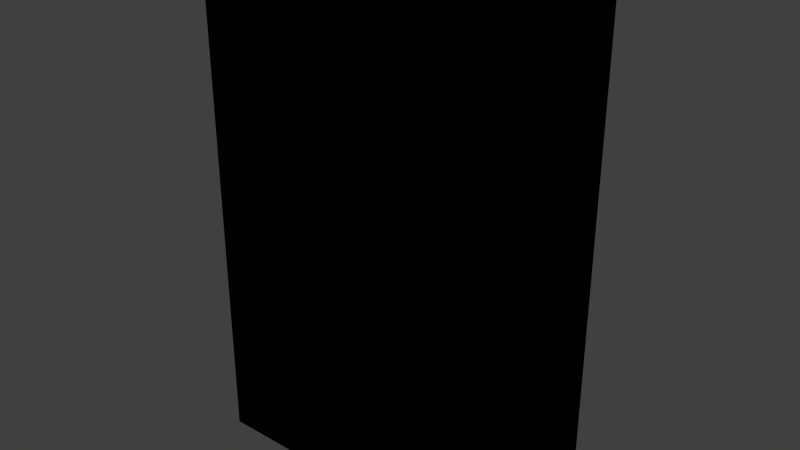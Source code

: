 # Source: panel_control.blend  (saved by Blender 2.92.15; exported with 4.5.12 LTS)
import bpy
from mathutils import Matrix  # noqa: F401  (used for matrix-valued properties, if any)

bpy.ops.wm.read_factory_settings(use_empty=True)
scene = bpy.context.scene
scene.name = 'Scene'

# ---- collections
col_collection_1 = bpy.data.collections.new('Collection 1'); scene.collection.children.link(col_collection_1)

# ---- images (referenced by path relative to the original .blend; pixels are not part of the script)
import os
ASSET_DIR = os.environ.get("B2B_ASSET_DIR", "")  # directory of the original .blend (textures are referenced by path, not embedded)
HERE = os.path.dirname(os.path.abspath(__file__))  # packed textures are extracted next to this script under _unpacked/

def load_image(name, relpath, width, height, colorspace="sRGB"):
    """Load a texture the original file referenced (path relative to the .blend, or extracted next to this script)."""
    p = next((c for c in (os.path.join(HERE, relpath), os.path.join(ASSET_DIR, relpath)) if relpath and os.path.exists(c)), "")
    if p:
        img = bpy.data.images.load(p, check_existing=True)
        img.name = name
    else:  # same state as the original file: an image datablock whose file is absent (Cycles renders it pink)
        img = bpy.data.images.new(name, width, height)
        img.source = "FILE"
        img.filepath = "//" + (relpath or name)
    img.colorspace_settings.name = colorspace
    return img
img_panel_amp_controls_png = load_image('panel_amp_controls.png', 'Materials/panel_amp_controls.png', 1024, 1024, 'sRGB')

# ---- materials (node trees are filled in below, after node groups)
mat_material = bpy.data.materials.new('Material')
mat_material.alpha_threshold = 0.0
mat_material.use_transparent_shadow = False
mat_material.roughness = 0.5
mat_material.line_color = (0.0, 0.0, 0.0, 1.0)

# ---- material node trees
mat_material.use_nodes = True; mat_material.node_tree.nodes.clear()
_N = mat_material.node_tree.nodes; _L = mat_material.node_tree.links
n0 = _N.new('ShaderNodeOutputMaterial'); n0.name = 'Material Output'; n0.location = (300, 300)
n1 = _N.new('ShaderNodeTexImage'); n1.name = 'Image Texture'; n1.location = (9, 321)
n1.image = img_panel_amp_controls_png
n1.interpolation = 'Closest'
n0.is_active_output = True

# ---- world
world_world = bpy.data.worlds.new('World'); scene.world = world_world
world_world.color = (0.05088, 0.05088, 0.05088)
world_world.use_sun_shadow = False
world_world.sun_shadow_jitter_overblur = 0.0
world_world.cycles.sampling_method = 'MANUAL'
world_world.cycles.sample_map_resolution = 256

# ---- meshes
me_cube = bpy.data.meshes.new('Cube')
me_cube.from_pydata([(-0.1143, 0.0508, 0.001006), (0.1143, 0.0508, 0.001006), (0.1143, -0.0508, 0.001006), (-0.1143, -0.0508, 0.001006), (-0.1143, 0.0508, 0.3668), (0.1143, 0.0508, 0.3668), (0.1143, -0.0508, 0.3668), (-0.1143, -0.0508, 0.3668)], [], [(0, 1, 2, 3), (4, 7, 6, 5), (0, 4, 5, 1), (1, 5, 6, 2), (4, 0, 3, 7), (3, 2, 6, 7)])
_k = set([(2, 3)])
me_cube.attributes.new('sharp_edge', 'BOOLEAN', 'EDGE').data.foreach_set('value', [ (min(e.vertices), max(e.vertices)) in _k for e in me_cube.edges])
_uv = me_cube.uv_layers.new(name='UVMap')
_uv.uv.foreach_set('vector', [0.2497, 0.01308, 0.7603, 0.01216, 0.7603, 0.1815, 0.2497, 0.1824, 0.2497, 0.9918, 0.2497, 0.8225, 0.7603, 0.8216, 0.7603, 0.9909, 0.9733, 0.02333, 0.9733, 0.1569, 0.9029, 0.1569, 0.9029, 0.02333, 0.9911, 0.1815, 0.9911, 0.8216, 0.7603, 0.8216, 0.7603, 0.1815, 0.01896, 0.8225, 0.01896, 0.1824, 0.2497, 0.1824, 0.2497, 0.8225, 0.2497, 0.1824, 0.7603, 0.1815, 0.7603, 0.8216, 0.2497, 0.8225])
_ca = me_cube.color_attributes.new('Col', 'BYTE_COLOR', 'CORNER')
_ca.data.foreach_set('color', [1.0, 1.0, 1.0, 1.0, 1.0, 1.0, 1.0, 1.0, 1.0, 1.0, 1.0, 1.0, 1.0, 1.0, 1.0, 1.0, 1.0, 1.0, 1.0, 1.0, 1.0, 1.0, 1.0, 1.0, 1.0, 1.0, 1.0, 1.0, 1.0, 1.0, 1.0, 1.0, 1.0, 1.0, 1.0, 1.0, 1.0, 1.0, 1.0, 1.0, 1.0, 1.0, 1.0, 1.0, 1.0, 1.0, 1.0, 1.0, 1.0, 1.0, 1.0, 1.0, 1.0, 1.0, 1.0, 1.0, 1.0, 1.0, 1.0, 1.0, 1.0, 1.0, 1.0, 1.0, 1.0, 1.0, 1.0, 1.0, 1.0, 1.0, 1.0, 1.0, 1.0, 1.0, 1.0, 1.0, 1.0, 1.0, 1.0, 1.0, 1.0, 1.0, 1.0, 1.0, 1.0, 1.0, 1.0, 1.0, 1.0, 1.0, 1.0, 1.0, 1.0, 1.0, 1.0, 1.0])
me_cube.materials.append(mat_material)
me_cube.use_remesh_preserve_volume = False
me_cube.use_remesh_preserve_attributes = False
me_cube.use_mirror_vertex_groups = False
me_cube.update()

# ---- objects
ob_panel_amp_controls = bpy.data.objects.new('panel_amp_controls', me_cube)

# ---- transforms, parenting, visibility, modifiers, constraints
ob_panel_amp_controls.location = (0.0, 0.0, 0.0)
ob_panel_amp_controls.lock_rotations_4d = False
ob_panel_amp_controls.empty_display_type = 'ARROWS'
ob_panel_amp_controls.lineart.crease_threshold = 0.0

# ---- collection membership
col_collection_1.objects.link(ob_panel_amp_controls)

# ---- scene / render settings (as saved in the file)
scene.frame_start = 1; scene.frame_end = 250; scene.frame_set(1)
scene.render.engine = 'BLENDER_EEVEE_NEXT'
scene.render.resolution_percentage = 50
scene.render.dither_intensity = 0.0
scene.cycles.use_denoising = False
scene.cycles.samples = 10
scene.cycles.sampling_pattern = 'TABULATED_SOBOL'
scene.cycles.light_sampling_threshold = 0.0
scene.cycles.use_adaptive_sampling = False
scene.cycles.use_light_tree = False
scene.cycles.blur_glossy = 0.0
scene.cycles.pixel_filter_type = 'GAUSSIAN'
scene.cycles.sample_clamp_indirect = 0.0
scene.view_settings.view_transform = 'Standard'
bpy.context.view_layer.update()

# ---- added for rendering (the .blend has no active camera and no usable light): camera, sun
cam_auto = bpy.data.cameras.new('AutoCamera')
cam_auto.lens = 50.0
cam_auto.sensor_width = 36.0
cam_auto.clip_end = 1000.0
ob_auto_camera = bpy.data.objects.new('AutoCamera', cam_auto)
scene.collection.objects.link(ob_auto_camera)
ob_auto_camera.location = (0.409991, -0.49199, 0.511879)
ob_auto_camera.rotation_euler = (1.09748, -7.21219e-08, 0.694738)
scene.camera = ob_auto_camera
light_auto_sun = bpy.data.lights.new('AutoSun', 'SUN')
light_auto_sun.energy = 3.0
light_auto_sun.angle = 0.0523599
ob_auto_sun = bpy.data.objects.new('AutoSun', light_auto_sun)
scene.collection.objects.link(ob_auto_sun)
ob_auto_sun.rotation_euler = (0.872665, 0.174533, 0.523599)
bpy.context.view_layer.update()
